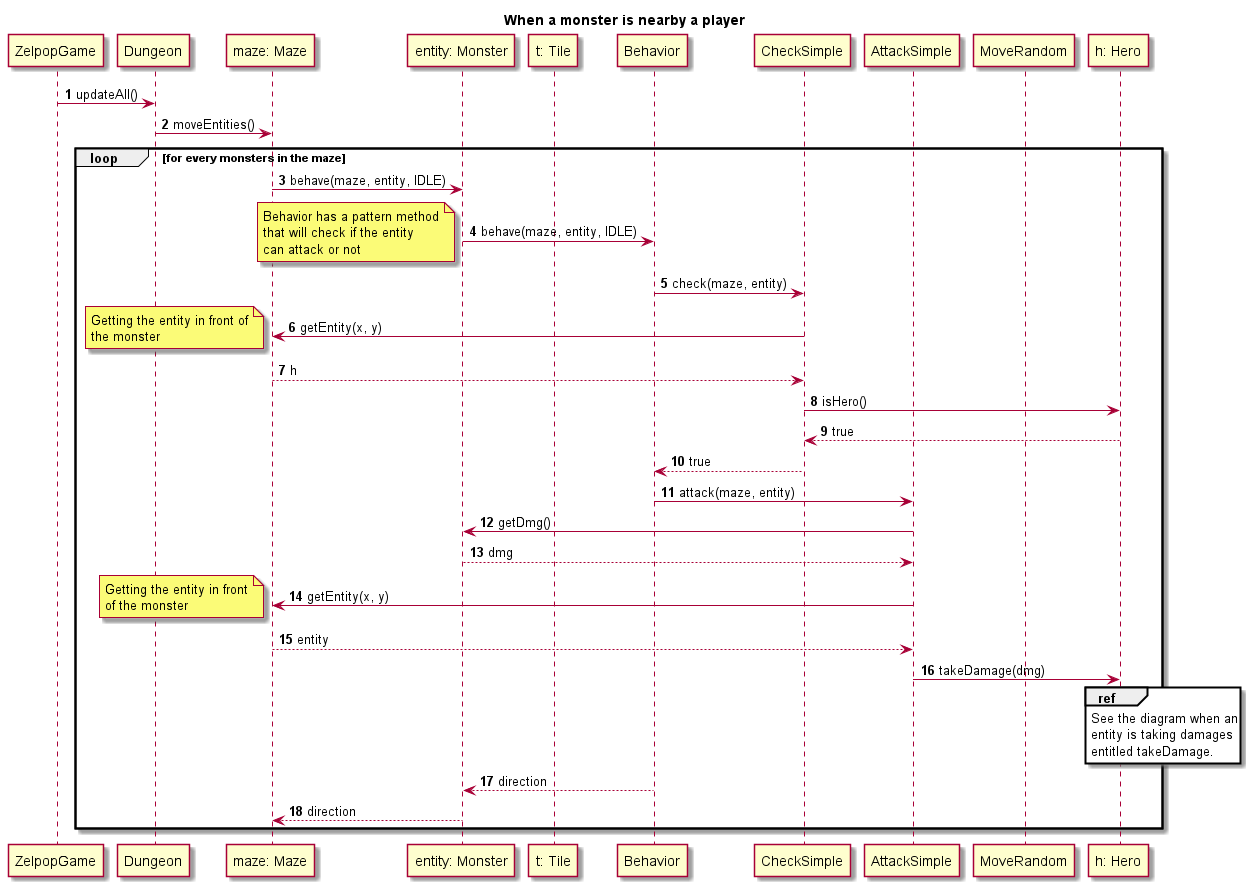

The diagram above was rendered by PlantUML. Its source (embedded in the PNG):
@startuml

title When a monster is nearby a player
autonumber

participant ZelpopGame as z
participant Dungeon as d
participant "maze: Maze" as m
participant "entity: Monster" as e
participant "t: Tile" as t
participant "Behavior" as b
participant CheckSimple as check
participant AttackSimple as attack
participant MoveRandom as move
participant "h: Hero" as h

z -> d: updateAll()

d -> m: moveEntities()

loop for every monsters in the maze

    m -> e: behave(maze, entity, IDLE)

    e -> b: behave(maze, entity, IDLE)

    note left
        Behavior has a pattern method
        that will check if the entity
        can attack or not
    end note

    b -> check: check(maze, entity)

    check -> m: getEntity(x, y)

    note left
        Getting the entity in front of
        the monster
    end note

    m --> check: h

    check -> h: isHero()

    h --> check: true

    check --> b: true

    b -> attack: attack(maze, entity)

    attack -> e: getDmg()

    e --> attack: dmg

    attack -> m: getEntity(x, y)

    note left
        Getting the entity in front
        of the monster
    end note

    m --> attack: entity

    attack -> h: takeDamage(dmg)
    
    ref over h
        See the diagram when an
        entity is taking damages
        entitled takeDamage.
    end ref

    b --> e: direction

    e --> m: direction

end

@enduml